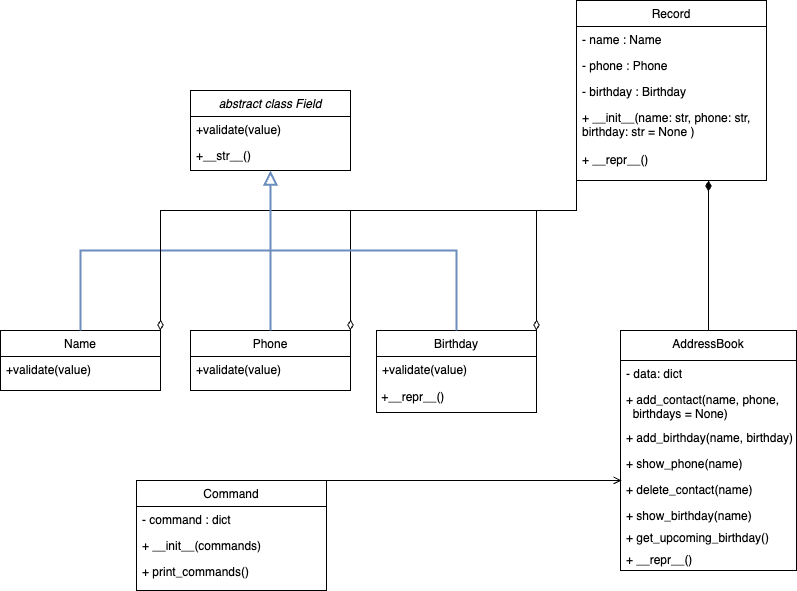

The diagram above was exported from draw.io. Its source (the exported page's mxGraphModel, read from the mxfile embedded in the PNG):
<mxGraphModel dx="894" dy="555" grid="1" gridSize="10" guides="1" tooltips="1" connect="1" arrows="1" fold="1" page="1" pageScale="1" pageWidth="827" pageHeight="1169" math="0" shadow="0">
  <root>
    <mxCell id="WIyWlLk6GJQsqaUBKTNV-0" />
    <mxCell id="WIyWlLk6GJQsqaUBKTNV-1" parent="WIyWlLk6GJQsqaUBKTNV-0" />
    <mxCell id="zkfFHV4jXpPFQw0GAbJ--0" value="abstract class Field" style="swimlane;fontStyle=2;align=center;verticalAlign=top;childLayout=stackLayout;horizontal=1;startSize=26;horizontalStack=0;resizeParent=1;resizeLast=0;collapsible=1;marginBottom=0;rounded=0;shadow=0;strokeWidth=1;" parent="WIyWlLk6GJQsqaUBKTNV-1" vertex="1">
      <mxGeometry x="214" y="220" width="160" height="80" as="geometry">
        <mxRectangle x="230" y="140" width="160" height="26" as="alternateBounds" />
      </mxGeometry>
    </mxCell>
    <mxCell id="zkfFHV4jXpPFQw0GAbJ--2" value="+validate(value)" style="text;align=left;verticalAlign=top;spacingLeft=4;spacingRight=4;overflow=hidden;rotatable=0;points=[[0,0.5],[1,0.5]];portConstraint=eastwest;rounded=0;shadow=0;html=0;" parent="zkfFHV4jXpPFQw0GAbJ--0" vertex="1">
      <mxGeometry y="26" width="160" height="26" as="geometry" />
    </mxCell>
    <mxCell id="zkfFHV4jXpPFQw0GAbJ--3" value="+__str__()" style="text;align=left;verticalAlign=top;spacingLeft=4;spacingRight=4;overflow=hidden;rotatable=0;points=[[0,0.5],[1,0.5]];portConstraint=eastwest;rounded=0;shadow=0;html=0;" parent="zkfFHV4jXpPFQw0GAbJ--0" vertex="1">
      <mxGeometry y="52" width="160" height="26" as="geometry" />
    </mxCell>
    <mxCell id="zkfFHV4jXpPFQw0GAbJ--6" value="Name" style="swimlane;fontStyle=0;align=center;verticalAlign=top;childLayout=stackLayout;horizontal=1;startSize=26;horizontalStack=0;resizeParent=1;resizeLast=0;collapsible=1;marginBottom=0;rounded=0;shadow=0;strokeWidth=1;" parent="WIyWlLk6GJQsqaUBKTNV-1" vertex="1">
      <mxGeometry x="24" y="460" width="160" height="60" as="geometry">
        <mxRectangle x="130" y="380" width="160" height="26" as="alternateBounds" />
      </mxGeometry>
    </mxCell>
    <mxCell id="zkfFHV4jXpPFQw0GAbJ--7" value="+validate(value)" style="text;align=left;verticalAlign=top;spacingLeft=4;spacingRight=4;overflow=hidden;rotatable=0;points=[[0,0.5],[1,0.5]];portConstraint=eastwest;" parent="zkfFHV4jXpPFQw0GAbJ--6" vertex="1">
      <mxGeometry y="26" width="160" height="26" as="geometry" />
    </mxCell>
    <mxCell id="zkfFHV4jXpPFQw0GAbJ--12" value="" style="endArrow=block;endSize=10;endFill=0;shadow=0;strokeWidth=2;rounded=0;curved=0;edgeStyle=elbowEdgeStyle;elbow=vertical;fillColor=#dae8fc;strokeColor=#6c8ebf;" parent="WIyWlLk6GJQsqaUBKTNV-1" source="zkfFHV4jXpPFQw0GAbJ--6" target="zkfFHV4jXpPFQw0GAbJ--0" edge="1">
      <mxGeometry width="160" relative="1" as="geometry">
        <mxPoint x="204" y="303" as="sourcePoint" />
        <mxPoint x="204" y="303" as="targetPoint" />
      </mxGeometry>
    </mxCell>
    <mxCell id="zkfFHV4jXpPFQw0GAbJ--13" value="Phone" style="swimlane;fontStyle=0;align=center;verticalAlign=top;childLayout=stackLayout;horizontal=1;startSize=26;horizontalStack=0;resizeParent=1;resizeLast=0;collapsible=1;marginBottom=0;rounded=0;shadow=0;strokeWidth=1;" parent="WIyWlLk6GJQsqaUBKTNV-1" vertex="1">
      <mxGeometry x="214" y="460" width="160" height="60" as="geometry">
        <mxRectangle x="340" y="380" width="170" height="26" as="alternateBounds" />
      </mxGeometry>
    </mxCell>
    <mxCell id="zkfFHV4jXpPFQw0GAbJ--14" value="+validate(value)" style="text;align=left;verticalAlign=top;spacingLeft=4;spacingRight=4;overflow=hidden;rotatable=0;points=[[0,0.5],[1,0.5]];portConstraint=eastwest;" parent="zkfFHV4jXpPFQw0GAbJ--13" vertex="1">
      <mxGeometry y="26" width="160" height="26" as="geometry" />
    </mxCell>
    <mxCell id="zkfFHV4jXpPFQw0GAbJ--16" value="" style="endArrow=block;endSize=10;endFill=0;shadow=0;strokeWidth=2;rounded=0;curved=0;edgeStyle=elbowEdgeStyle;elbow=vertical;fillColor=#dae8fc;strokeColor=#6c8ebf;" parent="WIyWlLk6GJQsqaUBKTNV-1" source="zkfFHV4jXpPFQw0GAbJ--13" target="zkfFHV4jXpPFQw0GAbJ--0" edge="1">
      <mxGeometry width="160" relative="1" as="geometry">
        <mxPoint x="214" y="473" as="sourcePoint" />
        <mxPoint x="314" y="371" as="targetPoint" />
      </mxGeometry>
    </mxCell>
    <mxCell id="BwrtEcNWdx4sisQPXJPu-58" style="edgeStyle=orthogonalEdgeStyle;rounded=0;orthogonalLoop=1;jettySize=auto;html=1;exitX=0.5;exitY=0;exitDx=0;exitDy=0;endArrow=diamondThin;endFill=1;endSize=8;" edge="1" parent="WIyWlLk6GJQsqaUBKTNV-1" source="zkfFHV4jXpPFQw0GAbJ--17">
      <mxGeometry relative="1" as="geometry">
        <mxPoint x="732" y="310" as="targetPoint" />
      </mxGeometry>
    </mxCell>
    <mxCell id="zkfFHV4jXpPFQw0GAbJ--17" value="AddressBook" style="swimlane;fontStyle=0;align=center;verticalAlign=top;childLayout=stackLayout;horizontal=1;startSize=30;horizontalStack=0;resizeParent=1;resizeLast=0;collapsible=1;marginBottom=0;rounded=0;shadow=0;strokeWidth=1;" parent="WIyWlLk6GJQsqaUBKTNV-1" vertex="1">
      <mxGeometry x="644" y="460" width="176" height="240" as="geometry">
        <mxRectangle x="508" y="120" width="160" height="26" as="alternateBounds" />
      </mxGeometry>
    </mxCell>
    <mxCell id="zkfFHV4jXpPFQw0GAbJ--18" value="- data: dict" style="text;align=left;verticalAlign=top;spacingLeft=4;spacingRight=4;overflow=hidden;rotatable=0;points=[[0,0.5],[1,0.5]];portConstraint=eastwest;" parent="zkfFHV4jXpPFQw0GAbJ--17" vertex="1">
      <mxGeometry y="30" width="176" height="26" as="geometry" />
    </mxCell>
    <mxCell id="zkfFHV4jXpPFQw0GAbJ--19" value="+ add_contact(name, phone,&#10;  birthdays = None)" style="text;align=left;verticalAlign=top;spacingLeft=4;spacingRight=4;overflow=hidden;rotatable=0;points=[[0,0.5],[1,0.5]];portConstraint=eastwest;rounded=0;shadow=0;html=0;" parent="zkfFHV4jXpPFQw0GAbJ--17" vertex="1">
      <mxGeometry y="56" width="176" height="38" as="geometry" />
    </mxCell>
    <mxCell id="zkfFHV4jXpPFQw0GAbJ--21" value="+ add_birthday(name, birthday)" style="text;align=left;verticalAlign=top;spacingLeft=4;spacingRight=4;overflow=hidden;rotatable=0;points=[[0,0.5],[1,0.5]];portConstraint=eastwest;rounded=0;shadow=0;html=0;" parent="zkfFHV4jXpPFQw0GAbJ--17" vertex="1">
      <mxGeometry y="94" width="176" height="26" as="geometry" />
    </mxCell>
    <mxCell id="zkfFHV4jXpPFQw0GAbJ--22" value="+ show_phone(name)" style="text;align=left;verticalAlign=top;spacingLeft=4;spacingRight=4;overflow=hidden;rotatable=0;points=[[0,0.5],[1,0.5]];portConstraint=eastwest;rounded=0;shadow=0;html=0;" parent="zkfFHV4jXpPFQw0GAbJ--17" vertex="1">
      <mxGeometry y="120" width="176" height="26" as="geometry" />
    </mxCell>
    <mxCell id="BwrtEcNWdx4sisQPXJPu-28" value="+ delete_contact(name)" style="text;align=left;verticalAlign=top;spacingLeft=4;spacingRight=4;overflow=hidden;rotatable=0;points=[[0,0.5],[1,0.5]];portConstraint=eastwest;rounded=0;shadow=0;html=0;" vertex="1" parent="zkfFHV4jXpPFQw0GAbJ--17">
      <mxGeometry y="146" width="176" height="26" as="geometry" />
    </mxCell>
    <mxCell id="BwrtEcNWdx4sisQPXJPu-29" value="+ show_birthday(name)" style="text;align=left;verticalAlign=top;spacingLeft=4;spacingRight=4;overflow=hidden;rotatable=0;points=[[0,0.5],[1,0.5]];portConstraint=eastwest;rounded=0;shadow=0;html=0;" vertex="1" parent="zkfFHV4jXpPFQw0GAbJ--17">
      <mxGeometry y="172" width="176" height="22" as="geometry" />
    </mxCell>
    <mxCell id="BwrtEcNWdx4sisQPXJPu-30" value="+ get_upcoming_birthday()" style="text;align=left;verticalAlign=top;spacingLeft=4;spacingRight=4;overflow=hidden;rotatable=0;points=[[0,0.5],[1,0.5]];portConstraint=eastwest;rounded=0;shadow=0;html=0;" vertex="1" parent="zkfFHV4jXpPFQw0GAbJ--17">
      <mxGeometry y="194" width="176" height="22" as="geometry" />
    </mxCell>
    <mxCell id="BwrtEcNWdx4sisQPXJPu-31" value="+ __repr__()" style="text;align=left;verticalAlign=top;spacingLeft=4;spacingRight=4;overflow=hidden;rotatable=0;points=[[0,0.5],[1,0.5]];portConstraint=eastwest;rounded=0;shadow=0;html=0;" vertex="1" parent="zkfFHV4jXpPFQw0GAbJ--17">
      <mxGeometry y="216" width="176" height="22" as="geometry" />
    </mxCell>
    <mxCell id="BwrtEcNWdx4sisQPXJPu-4" value="Birthday" style="swimlane;fontStyle=0;align=center;verticalAlign=top;childLayout=stackLayout;horizontal=1;startSize=26;horizontalStack=0;resizeParent=1;resizeLast=0;collapsible=1;marginBottom=0;rounded=0;shadow=0;strokeWidth=1;" vertex="1" parent="WIyWlLk6GJQsqaUBKTNV-1">
      <mxGeometry x="400" y="460" width="160" height="82" as="geometry">
        <mxRectangle x="130" y="380" width="160" height="26" as="alternateBounds" />
      </mxGeometry>
    </mxCell>
    <mxCell id="BwrtEcNWdx4sisQPXJPu-5" value="+validate(value)" style="text;align=left;verticalAlign=top;spacingLeft=4;spacingRight=4;overflow=hidden;rotatable=0;points=[[0,0.5],[1,0.5]];portConstraint=eastwest;" vertex="1" parent="BwrtEcNWdx4sisQPXJPu-4">
      <mxGeometry y="26" width="160" height="26" as="geometry" />
    </mxCell>
    <mxCell id="BwrtEcNWdx4sisQPXJPu-7" value="&amp;nbsp;+__repr__()" style="text;html=1;align=left;verticalAlign=middle;resizable=0;points=[];autosize=1;strokeColor=none;fillColor=none;" vertex="1" parent="BwrtEcNWdx4sisQPXJPu-4">
      <mxGeometry y="52" width="160" height="30" as="geometry" />
    </mxCell>
    <mxCell id="BwrtEcNWdx4sisQPXJPu-55" style="edgeStyle=orthogonalEdgeStyle;rounded=0;orthogonalLoop=1;jettySize=auto;html=1;exitX=0;exitY=1;exitDx=0;exitDy=0;entryX=1;entryY=0;entryDx=0;entryDy=0;endArrow=diamondThin;endFill=0;endSize=8;" edge="1" parent="WIyWlLk6GJQsqaUBKTNV-1" source="BwrtEcNWdx4sisQPXJPu-17" target="zkfFHV4jXpPFQw0GAbJ--6">
      <mxGeometry relative="1" as="geometry">
        <Array as="points">
          <mxPoint x="600" y="340" />
          <mxPoint x="184" y="340" />
        </Array>
      </mxGeometry>
    </mxCell>
    <mxCell id="BwrtEcNWdx4sisQPXJPu-56" style="edgeStyle=orthogonalEdgeStyle;rounded=0;orthogonalLoop=1;jettySize=auto;html=1;exitX=0;exitY=1;exitDx=0;exitDy=0;entryX=1;entryY=0;entryDx=0;entryDy=0;endArrow=diamondThin;endFill=0;endSize=8;" edge="1" parent="WIyWlLk6GJQsqaUBKTNV-1" source="BwrtEcNWdx4sisQPXJPu-17" target="zkfFHV4jXpPFQw0GAbJ--13">
      <mxGeometry relative="1" as="geometry">
        <Array as="points">
          <mxPoint x="600" y="340" />
          <mxPoint x="374" y="340" />
        </Array>
      </mxGeometry>
    </mxCell>
    <mxCell id="BwrtEcNWdx4sisQPXJPu-57" style="edgeStyle=orthogonalEdgeStyle;rounded=0;orthogonalLoop=1;jettySize=auto;html=1;exitX=0;exitY=1;exitDx=0;exitDy=0;entryX=1;entryY=0;entryDx=0;entryDy=0;endArrow=diamondThin;endFill=0;endSize=8;" edge="1" parent="WIyWlLk6GJQsqaUBKTNV-1" source="BwrtEcNWdx4sisQPXJPu-17" target="BwrtEcNWdx4sisQPXJPu-4">
      <mxGeometry relative="1" as="geometry">
        <Array as="points">
          <mxPoint x="600" y="340" />
          <mxPoint x="560" y="340" />
        </Array>
      </mxGeometry>
    </mxCell>
    <mxCell id="BwrtEcNWdx4sisQPXJPu-17" value="Record" style="swimlane;fontStyle=0;align=center;verticalAlign=top;childLayout=stackLayout;horizontal=1;startSize=26;horizontalStack=0;resizeParent=1;resizeLast=0;collapsible=1;marginBottom=0;rounded=0;shadow=0;strokeWidth=1;" vertex="1" parent="WIyWlLk6GJQsqaUBKTNV-1">
      <mxGeometry x="600" y="130" width="190" height="180" as="geometry">
        <mxRectangle x="508" y="120" width="160" height="26" as="alternateBounds" />
      </mxGeometry>
    </mxCell>
    <mxCell id="BwrtEcNWdx4sisQPXJPu-18" value="- name : Name" style="text;align=left;verticalAlign=top;spacingLeft=4;spacingRight=4;overflow=hidden;rotatable=0;points=[[0,0.5],[1,0.5]];portConstraint=eastwest;" vertex="1" parent="BwrtEcNWdx4sisQPXJPu-17">
      <mxGeometry y="26" width="190" height="26" as="geometry" />
    </mxCell>
    <mxCell id="BwrtEcNWdx4sisQPXJPu-19" value="- phone : Phone" style="text;align=left;verticalAlign=top;spacingLeft=4;spacingRight=4;overflow=hidden;rotatable=0;points=[[0,0.5],[1,0.5]];portConstraint=eastwest;rounded=0;shadow=0;html=0;" vertex="1" parent="BwrtEcNWdx4sisQPXJPu-17">
      <mxGeometry y="52" width="190" height="26" as="geometry" />
    </mxCell>
    <mxCell id="BwrtEcNWdx4sisQPXJPu-20" value="- birthday : Birthday" style="text;align=left;verticalAlign=top;spacingLeft=4;spacingRight=4;overflow=hidden;rotatable=0;points=[[0,0.5],[1,0.5]];portConstraint=eastwest;rounded=0;shadow=0;html=0;" vertex="1" parent="BwrtEcNWdx4sisQPXJPu-17">
      <mxGeometry y="78" width="190" height="26" as="geometry" />
    </mxCell>
    <mxCell id="BwrtEcNWdx4sisQPXJPu-21" value="+ __init__(name: str, phone: str,&#10;birthday: str = None )&#10;&#10;+ __repr__()" style="text;align=left;verticalAlign=top;spacingLeft=4;spacingRight=4;overflow=hidden;rotatable=0;points=[[0,0.5],[1,0.5]];portConstraint=eastwest;rounded=0;shadow=0;html=0;" vertex="1" parent="BwrtEcNWdx4sisQPXJPu-17">
      <mxGeometry y="104" width="190" height="66" as="geometry" />
    </mxCell>
    <mxCell id="BwrtEcNWdx4sisQPXJPu-61" style="rounded=0;orthogonalLoop=1;jettySize=auto;html=1;exitX=1;exitY=0;exitDx=0;exitDy=0;entryX=0.006;entryY=0.154;entryDx=0;entryDy=0;entryPerimeter=0;endArrow=open;endFill=0;" edge="1" parent="WIyWlLk6GJQsqaUBKTNV-1" source="BwrtEcNWdx4sisQPXJPu-37" target="BwrtEcNWdx4sisQPXJPu-28">
      <mxGeometry relative="1" as="geometry" />
    </mxCell>
    <mxCell id="BwrtEcNWdx4sisQPXJPu-37" value="Command" style="swimlane;fontStyle=0;align=center;verticalAlign=top;childLayout=stackLayout;horizontal=1;startSize=26;horizontalStack=0;resizeParent=1;resizeLast=0;collapsible=1;marginBottom=0;rounded=0;shadow=0;strokeWidth=1;" vertex="1" parent="WIyWlLk6GJQsqaUBKTNV-1">
      <mxGeometry x="160" y="610" width="190" height="110" as="geometry">
        <mxRectangle x="508" y="120" width="160" height="26" as="alternateBounds" />
      </mxGeometry>
    </mxCell>
    <mxCell id="BwrtEcNWdx4sisQPXJPu-38" value="- command : dict" style="text;align=left;verticalAlign=top;spacingLeft=4;spacingRight=4;overflow=hidden;rotatable=0;points=[[0,0.5],[1,0.5]];portConstraint=eastwest;" vertex="1" parent="BwrtEcNWdx4sisQPXJPu-37">
      <mxGeometry y="26" width="190" height="26" as="geometry" />
    </mxCell>
    <mxCell id="BwrtEcNWdx4sisQPXJPu-39" value="+ __init__(commands)" style="text;align=left;verticalAlign=top;spacingLeft=4;spacingRight=4;overflow=hidden;rotatable=0;points=[[0,0.5],[1,0.5]];portConstraint=eastwest;rounded=0;shadow=0;html=0;" vertex="1" parent="BwrtEcNWdx4sisQPXJPu-37">
      <mxGeometry y="52" width="190" height="26" as="geometry" />
    </mxCell>
    <mxCell id="BwrtEcNWdx4sisQPXJPu-40" value="+ print_commands()" style="text;align=left;verticalAlign=top;spacingLeft=4;spacingRight=4;overflow=hidden;rotatable=0;points=[[0,0.5],[1,0.5]];portConstraint=eastwest;rounded=0;shadow=0;html=0;" vertex="1" parent="BwrtEcNWdx4sisQPXJPu-37">
      <mxGeometry y="78" width="190" height="26" as="geometry" />
    </mxCell>
    <mxCell id="BwrtEcNWdx4sisQPXJPu-52" value="" style="endArrow=block;endSize=10;endFill=0;shadow=0;strokeWidth=2;rounded=0;curved=0;edgeStyle=elbowEdgeStyle;elbow=vertical;exitX=0.5;exitY=0;exitDx=0;exitDy=0;exitPerimeter=0;fillColor=#dae8fc;strokeColor=#6c8ebf;" edge="1" parent="WIyWlLk6GJQsqaUBKTNV-1" source="BwrtEcNWdx4sisQPXJPu-4">
      <mxGeometry width="160" relative="1" as="geometry">
        <mxPoint x="474" y="440" as="sourcePoint" />
        <mxPoint x="294" y="300" as="targetPoint" />
        <Array as="points">
          <mxPoint x="454" y="380" />
        </Array>
      </mxGeometry>
    </mxCell>
  </root>
</mxGraphModel>